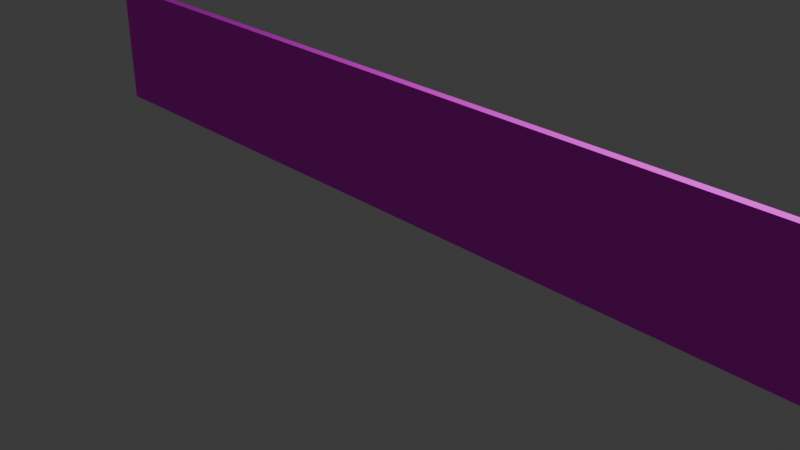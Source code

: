 # Source: plinthe.blend  (saved by Blender 4.4.32; exported with 4.5.12 LTS)
import bpy
from mathutils import Matrix  # noqa: F401  (used for matrix-valued properties, if any)

bpy.ops.wm.read_factory_settings(use_empty=True)
scene = bpy.context.scene
scene.name = 'Scene'

# ---- collections
col_collection = bpy.data.collections.new('Collection'); scene.collection.children.link(col_collection)

# ---- images (referenced by path relative to the original .blend; pixels are not part of the script)
import os
ASSET_DIR = os.environ.get("B2B_ASSET_DIR", "")  # directory of the original .blend (textures are referenced by path, not embedded)
HERE = os.path.dirname(os.path.abspath(__file__))  # packed textures are extracted next to this script under _unpacked/

def load_image(name, relpath, width, height, colorspace="sRGB"):
    """Load a texture the original file referenced (path relative to the .blend, or extracted next to this script)."""
    p = next((c for c in (os.path.join(HERE, relpath), os.path.join(ASSET_DIR, relpath)) if relpath and os.path.exists(c)), "")
    if p:
        img = bpy.data.images.load(p, check_existing=True)
        img.name = name
    else:  # same state as the original file: an image datablock whose file is absent (Cycles renders it pink)
        img = bpy.data.images.new(name, width, height)
        img.source = "FILE"
        img.filepath = "//" + (relpath or name)
    img.colorspace_settings.name = colorspace
    return img
img_boistex_png = load_image('BoisTex.png', 'textures/Plinthe/BoisTex.png', 1024, 1024, 'sRGB')

# ---- materials (node trees are filled in below, after node groups)
mat_material = bpy.data.materials.new('Material')
mat_material.alpha_threshold = 0.0
mat_material.roughness = 0.5
mat_material.line_color = (0.0, 0.0, 0.0, 1.0)

# ---- material node trees
mat_material.use_nodes = True; mat_material.node_tree.nodes.clear()
_N = mat_material.node_tree.nodes; _L = mat_material.node_tree.links
n0 = _N.new('ShaderNodeOutputMaterial'); n0.name = 'Material Output'; n0.location = (300, 300)
n1 = _N.new('ShaderNodeBsdfPrincipled'); n1.name = 'Principled BSDF'; n1.location = (10, 300)
n1.inputs[2].default_value = 1.0
n1.inputs[3].default_value = 1.45
n2 = _N.new('ShaderNodeTexImage'); n2.name = 'Image Texture'; n2.location = (-398, 235)
n2.image = img_boistex_png
_L.new(n1.outputs[0], n0.inputs[0])
_L.new(n2.outputs[0], n1.inputs[0])
n0.is_active_output = True

# ---- world
world_world = bpy.data.worlds.new('World'); scene.world = world_world
world_world.use_nodes = True; world_world.node_tree.nodes.clear()
_N = world_world.node_tree.nodes; _L = world_world.node_tree.links
n0 = _N.new('ShaderNodeOutputWorld'); n0.name = 'World Output'; n0.location = (300, 300)
n1 = _N.new('ShaderNodeBackground'); n1.name = 'Background'; n1.location = (10, 300)
n1.inputs[0].default_value = (0.05088, 0.05088, 0.05088, 1.0)
_L.new(n1.outputs[0], n0.inputs[0])
n0.is_active_output = True
world_world.color = (0.05088, 0.05088, 0.05088)
world_world.sun_shadow_jitter_overblur = 0.0

# ---- cameras
cam_camera = bpy.data.cameras.new('Camera')
cam_camera.clip_end = 100.0
cam_camera.ortho_scale = 7.314

# ---- lights
light_light = bpy.data.lights.new('Light', 'POINT')
light_light.energy = 1000.0
light_light.shadow_soft_size = 0.1

# ---- meshes
me_cube = bpy.data.meshes.new('Cube')
me_cube.from_pydata([(5.0, 0.2081, 7.075e-07), (5.0, 4.842e-07, 1.446), (5.0, 4.842e-07, 7.075e-07), (-5.0, 0.2081, 7.075e-07), (-5.0, 4.842e-07, 1.446), (-5.0, 4.842e-07, 7.075e-07), (5.0, 0.2081, 1.296), (5.0, 0.05807, 1.446), (5.0, 0.188, 1.371), (5.0, 0.1331, 1.426), (-5.0, 0.05807, 1.446), (-5.0, 0.2081, 1.296), (-5.0, 0.1331, 1.426), (-5.0, 0.188, 1.371)], [], [(5, 4, 10, 12, 13, 11, 3), (2, 1, 4, 5), (3, 0, 2, 5), (7, 10, 4, 1), (0, 6, 8, 9, 7, 1, 2), (10, 7, 9, 12), (12, 9, 8, 13), (13, 8, 6, 11), (3, 11, 6, 0)])
_uv = me_cube.uv_layers.new(name='UVMap')
_uv.uv.foreach_set('vector', [0.06271, 2.154, 0.7661, 2.226, 0.7643, 2.393, 0.7473, 2.502, 0.7157, 2.569, 0.6777, 2.576, 0.007772, 2.306, 0.06271, -0.9427, 0.7661, -1.015, 0.7661, 2.226, 0.06271, 2.154, 0.007772, 2.306, 0.007772, -1.094, 0.06271, -0.9427, 0.06271, 2.154, 0.9581, 2.603, 0.9581, -1.397, 0.9943, -1.397, 0.9943, 2.603, 0.007772, -1.094, 0.6777, -1.365, 0.7157, -1.357, 0.7473, -1.29, 0.7643, -1.181, 0.7661, -1.015, 0.06271, -0.9427, 0.9581, -1.397, 0.9581, 2.603, 0.9097, 2.603, 0.9097, -1.397, 0.9097, -1.397, 0.9097, 2.603, 0.8614, 2.603, 0.8614, -1.397, 0.8614, -1.397, 0.8614, 2.603, 0.813, 2.603, 0.813, -1.397, 0.005711, -1.397, 0.813, -1.397, 0.813, 2.603, 0.005711, 2.603])
me_cube.materials.append(mat_material)
me_cube.use_mirror_vertex_groups = False
me_cube.update()

# ---- objects
ob_cube = bpy.data.objects.new('Cube', me_cube)
ob_light = bpy.data.objects.new('Light', light_light)
ob_camera = bpy.data.objects.new('Camera', cam_camera)

# ---- transforms, parenting, visibility, modifiers, constraints
ob_cube.location = (0.0, 0.0, 0.0)
ob_cube.lock_rotations_4d = False
ob_cube.empty_display_type = 'ARROWS'
ob_cube.lineart.crease_threshold = 0.0
ob_light.location = (4.076, 1.005, 5.904)
ob_light.rotation_euler = (0.6503, 0.05522, 1.866)
ob_light.lock_rotations_4d = False
ob_light.empty_display_type = 'ARROWS'
ob_light.color = (0.0, 0.0, 0.0, 0.0)
ob_light.lineart.crease_threshold = 0.0
ob_camera.location = (7.359, -6.926, 4.958)
ob_camera.rotation_euler = (1.109, 0.0, 0.8149)
ob_camera.lock_rotations_4d = False
ob_camera.empty_display_type = 'ARROWS'
ob_camera.color = (0.0, 0.0, 0.0, 0.0)
ob_camera.display_type = 'WIRE'
ob_camera.lineart.crease_threshold = 0.0

# ---- collection membership
col_collection.objects.link(ob_cube)
col_collection.objects.link(ob_light)
col_collection.objects.link(ob_camera)

# ---- scene / render settings (as saved in the file)
scene.camera = ob_camera
scene.frame_start = 1; scene.frame_end = 250; scene.frame_set(1)
scene.render.engine = 'BLENDER_EEVEE_NEXT'
bpy.context.view_layer.update()
